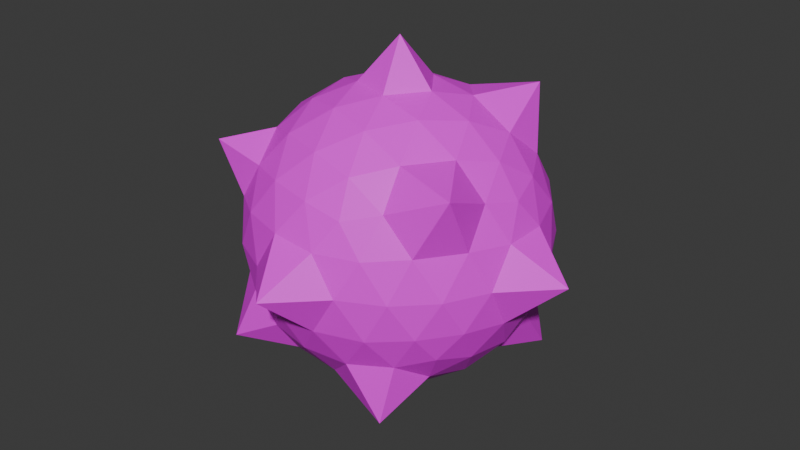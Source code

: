 # Source: player_3.blend  (saved by Blender 4.3.34; exported with 4.5.12 LTS)
import bpy
from mathutils import Matrix  # noqa: F401  (used for matrix-valued properties, if any)

bpy.ops.wm.read_factory_settings(use_empty=True)
scene = bpy.context.scene
scene.name = 'Scene'

# ---- collections
col_collection = bpy.data.collections.new('Collection'); scene.collection.children.link(col_collection)

# ---- images (referenced by path relative to the original .blend; pixels are not part of the script)
import os
ASSET_DIR = os.environ.get("B2B_ASSET_DIR", "")  # directory of the original .blend (textures are referenced by path, not embedded)
HERE = os.path.dirname(os.path.abspath(__file__))  # packed textures are extracted next to this script under _unpacked/

def load_image(name, relpath, width, height, colorspace="sRGB"):
    """Load a texture the original file referenced (path relative to the .blend, or extracted next to this script)."""
    p = next((c for c in (os.path.join(HERE, relpath), os.path.join(ASSET_DIR, relpath)) if relpath and os.path.exists(c)), "")
    if p:
        img = bpy.data.images.load(p, check_existing=True)
        img.name = name
    else:  # same state as the original file: an image datablock whose file is absent (Cycles renders it pink)
        img = bpy.data.images.new(name, width, height)
        img.source = "FILE"
        img.filepath = "//" + (relpath or name)
    img.colorspace_settings.name = colorspace
    return img
img_color_palette_png_001 = load_image('color-palette.png.001', 'color-palette.png', 1024, 1024, 'sRGB')

# ---- materials (node trees are filled in below, after node groups)
mat_material = bpy.data.materials.new('Material')
mat_material.alpha_threshold = 0.0
mat_material.roughness = 0.5
mat_material.line_color = (0.0, 0.0, 0.0, 1.0)

# ---- material node trees
mat_material.use_nodes = True; mat_material.node_tree.nodes.clear()
_N = mat_material.node_tree.nodes; _L = mat_material.node_tree.links
n0 = _N.new('ShaderNodeOutputMaterial'); n0.name = 'Material Output'; n0.location = (300, 300)
n1 = _N.new('ShaderNodeBsdfPrincipled'); n1.name = 'Principled BSDF'; n1.location = (10, 300)
n1.inputs[3].default_value = 1.45
n2 = _N.new('ShaderNodeTexImage'); n2.name = 'Image Texture'; n2.location = (-280, 260)
n2.image = img_color_palette_png_001
_L.new(n1.outputs[0], n0.inputs[0])
_L.new(n2.outputs[0], n1.inputs[0])
n0.is_active_output = True

# ---- world
world_world = bpy.data.worlds.new('World'); scene.world = world_world
world_world.use_nodes = True; world_world.node_tree.nodes.clear()
_N = world_world.node_tree.nodes; _L = world_world.node_tree.links
n0 = _N.new('ShaderNodeOutputWorld'); n0.name = 'World Output'; n0.location = (300, 300)
n1 = _N.new('ShaderNodeBackground'); n1.name = 'Background'; n1.location = (10, 300)
n1.inputs[0].default_value = (0.05088, 0.05088, 0.05088, 1.0)
_L.new(n1.outputs[0], n0.inputs[0])
n0.is_active_output = True
world_world.color = (0.05088, 0.05088, 0.05088)
world_world.sun_shadow_jitter_overblur = 0.0

# ---- meshes
me_icosphere = bpy.data.meshes.new('Icosphere')
me_icosphere.from_pydata([(0.006016, 0.003369, -1.258), (0.7236, -0.5257, -0.4472), (-0.2764, -0.8506, -0.4472), (-0.8944, 0.0, -0.4472), (-0.2764, 0.8506, -0.4472), (0.7236, 0.5257, -0.4472), (0.2764, -0.8506, 0.4472), (-0.9075, -0.6603, 0.5685), (-0.7236, 0.5257, 0.4472), (0.2764, 0.8506, 0.4472), (0.8944, 0.0, 0.4472), (0.006016, 0.003369, 1.266), (-0.2328, -0.7166, -0.6575), (-0.1625, -0.5, -0.8507), (-0.07761, -0.2389, -0.9679), (0.2032, -0.1476, -0.9679), (0.4253, -0.309, -0.8507), (0.6095, -0.4429, -0.6575), (0.5319, -0.6817, -0.5023), (0.2629, -0.809, -0.5257), (-0.02964, -0.8642, -0.5023), (0.8127, 0.2952, -0.5023), (0.8506, 0.0, -0.5257), (0.8127, -0.2952, -0.5023), (0.2032, 0.1476, -0.9679), (0.4253, 0.309, -0.8507), (0.7755, 0.5624, -0.8261), (-0.7534, 0.0, -0.6575), (-0.5257, 0.0, -0.8507), (-0.2511, 0.0, -0.9679), (-0.6049, -0.9012, -0.6302), (-0.6882, -0.5, -0.5257), (-0.8311, -0.2389, -0.5023), (-0.2328, 0.7166, -0.6575), (-0.1625, 0.5, -0.8507), (-0.07761, 0.2389, -0.9679), (-0.8311, 0.2389, -0.5023), (-0.8628, 0.6346, -0.6597), (-0.484, 0.7166, -0.5023), (-0.02964, 0.8642, -0.5023), (0.2629, 0.809, -0.5257), (0.5319, 0.6817, -0.5023), (0.9566, -0.1476, 0.2511), (0.9511, -0.309, -1.752e-08), (0.8607, -0.4429, -0.2512), (0.8607, 0.4429, -0.2512), (0.9511, 0.309, 1.752e-08), (0.9566, 0.1476, 0.2511), (0.1552, -0.9554, 0.2512), (0.006016, -1.259, 0.003941), (-0.1552, -0.9554, -0.2512), (0.6872, -0.6817, -0.2512), (0.5878, -0.809, 1.752e-08), (0.436, -0.8642, 0.2512), (-0.8607, -0.4429, 0.2512), (-0.9511, -0.309, -1.752e-08), (-0.9566, -0.1476, -0.2511), (-0.436, -0.8642, -0.2512), (-0.5878, -0.809, 1.752e-08), (-0.6872, -0.6817, 0.2512), (-0.6872, 0.6817, 0.2512), (-0.5878, 0.809, -1.752e-08), (-0.436, 0.8642, -0.2512), (-0.9566, 0.1476, -0.2511), (-0.9511, 0.309, 1.752e-08), (-0.8607, 0.4429, 0.2512), (0.436, 0.8642, 0.2512), (0.5878, 0.809, -1.752e-08), (0.6872, 0.6817, -0.2512), (-0.1552, 0.9554, -0.2512), (0.006016, 1.266, 0.003942), (0.1552, 0.9554, 0.2512), (0.8311, -0.2389, 0.5023), (0.8748, -0.6278, 0.6676), (0.484, -0.7166, 0.5023), (0.02964, -0.8642, 0.5023), (-0.2629, -0.809, 0.5257), (-0.5319, -0.6817, 0.5023), (-0.8127, -0.2952, 0.5023), (-0.8506, 0.0, 0.5257), (-0.8127, 0.2952, 0.5023), (-0.6655, 0.864, 0.638), (-0.2629, 0.809, 0.5257), (0.02964, 0.8642, 0.5023), (0.484, 0.7166, 0.5023), (0.6882, 0.5, 0.5257), (0.8311, 0.2389, 0.5023), (0.07761, -0.2389, 0.9679), (0.1625, -0.5, 0.8507), (0.2328, -0.7166, 0.6575), (0.7534, 0.0, 0.6575), (0.5257, 0.0, 0.8507), (0.2511, 0.0, 0.9679), (-0.2032, -0.1476, 0.9679), (-0.4253, -0.309, 0.8507), (-0.6095, -0.4429, 0.6575), (-0.2032, 0.1476, 0.9679), (-0.4253, 0.309, 0.8507), (-0.6095, 0.4429, 0.6575), (0.07761, 0.2389, 0.9679), (0.1625, 0.5, 0.8507), (0.2328, 0.7166, 0.6575), (0.3618, 0.2629, 0.8944), (0.6382, 0.2629, 0.7236), (0.5706, 0.667, 0.9174), (-0.1382, 0.4253, 0.8944), (-0.05279, 0.6882, 0.7236), (-0.3618, 0.5878, 0.7236), (-0.4472, 0.0, 0.8944), (-0.6708, 0.1625, 0.7236), (-0.6708, -0.1625, 0.7236), (-0.1382, -0.4253, 0.8944), (-0.3618, -0.5878, 0.7236), (-0.05279, -0.6882, 0.7236), (0.3618, -0.2629, 0.8944), (0.4472, -0.5257, 0.7236), (0.6382, -0.2629, 0.7236), (0.8618, 0.4253, 0.2764), (0.809, 0.5878, 0.0), (0.6708, 0.6882, 0.2764), (-0.1382, 0.9511, 0.2764), (-0.309, 0.9511, -4.92e-07), (-0.4472, 0.8506, 0.2764), (-0.9472, 0.1625, 0.2764), (-1.256, 0.003369, 0.003942), (-0.9472, -0.1625, 0.2764), (-0.4472, -0.8506, 0.2764), (-0.309, -0.9511, -7.872e-07), (-0.1382, -0.9511, 0.2764), (0.6708, -0.6882, 0.2764), (0.809, -0.5878, -1.902e-06), (0.8618, -0.4253, 0.2764), (0.309, 0.9511, -2.615e-14), (0.4472, 0.8506, -0.2764), (0.1382, 0.9511, -0.2764), (-0.809, 0.5878, -7.845e-14), (-0.6708, 0.6882, -0.2764), (-0.8618, 0.4253, -0.2764), (-0.809, -0.5878, 8.031e-14), (-0.8618, -0.4253, -0.2764), (-0.6708, -0.6882, -0.2764), (0.309, -0.9511, 2.802e-14), (0.1382, -0.9511, -0.2764), (0.4472, -0.8506, -0.2764), (1.268, 0.003369, 0.003941), (0.9472, -0.1625, -0.2764), (0.9472, 0.1625, -0.2764), (0.3618, 0.5878, -0.7236), (0.1382, 0.4253, -0.8944), (0.05279, 0.6882, -0.7236), (-0.4472, 0.5257, -0.7236), (-0.3618, 0.2629, -0.8944), (-0.6382, 0.2629, -0.7236), (-0.6382, -0.2629, -0.7236), (-0.3618, -0.2629, -0.8944), (-0.4472, -0.5257, -0.7236), (0.6708, 0.1625, -0.7236), (0.6708, -0.1625, -0.7236), (0.4472, -7.38e-07, -0.8944), (0.05279, -0.6882, -0.7236), (0.1382, -0.4253, -0.8944), (0.4628, -0.7386, -0.9095)], [], [(0, 15, 14), (1, 17, 23), (0, 14, 29), (0, 29, 35), (0, 35, 24), (1, 23, 44), (2, 20, 50), (3, 32, 56), (4, 38, 62), (5, 41, 68), (1, 44, 51), (2, 50, 57), (3, 56, 63), (4, 62, 69), (5, 68, 45), (6, 74, 89), (7, 77, 95), (8, 80, 98), (9, 83, 101), (10, 86, 90), (92, 99, 11), (91, 102, 92), (90, 103, 91), (92, 102, 99), (102, 100, 99), (91, 103, 102), (103, 104, 102), (102, 104, 100), (104, 101, 100), (90, 86, 103), (86, 85, 103), (103, 85, 104), (85, 84, 104), (104, 84, 101), (84, 9, 101), (99, 96, 11), (100, 105, 99), (101, 106, 100), (99, 105, 96), (105, 97, 96), (100, 106, 105), (106, 107, 105), (105, 107, 97), (107, 98, 97), (101, 83, 106), (83, 82, 106), (106, 82, 107), (82, 81, 107), (107, 81, 98), (81, 8, 98), (96, 93, 11), (97, 108, 96), (98, 109, 97), (96, 108, 93), (108, 94, 93), (97, 109, 108), (109, 110, 108), (108, 110, 94), (110, 95, 94), (98, 80, 109), (80, 79, 109), (109, 79, 110), (79, 78, 110), (110, 78, 95), (78, 7, 95), (93, 87, 11), (94, 111, 93), (95, 112, 94), (93, 111, 87), (111, 88, 87), (94, 112, 111), (112, 113, 111), (111, 113, 88), (113, 89, 88), (95, 77, 112), (77, 76, 112), (112, 76, 113), (76, 75, 113), (113, 75, 89), (75, 6, 89), (87, 92, 11), (88, 114, 87), (89, 115, 88), (87, 114, 92), (114, 91, 92), (88, 115, 114), (115, 116, 114), (114, 116, 91), (116, 90, 91), (89, 74, 115), (74, 73, 115), (115, 73, 116), (73, 72, 116), (116, 72, 90), (72, 10, 90), (47, 86, 10), (46, 117, 47), (45, 118, 46), (47, 117, 86), (117, 85, 86), (46, 118, 117), (118, 119, 117), (117, 119, 85), (119, 84, 85), (45, 68, 118), (68, 67, 118), (118, 67, 119), (67, 66, 119), (119, 66, 84), (66, 9, 84), (71, 83, 9), (70, 120, 71), (69, 121, 70), (71, 120, 83), (120, 82, 83), (70, 121, 120), (121, 122, 120), (120, 122, 82), (122, 81, 82), (69, 62, 121), (62, 61, 121), (121, 61, 122), (61, 60, 122), (122, 60, 81), (60, 8, 81), (65, 80, 8), (64, 123, 65), (63, 124, 64), (65, 123, 80), (123, 79, 80), (64, 124, 123), (124, 125, 123), (123, 125, 79), (125, 78, 79), (63, 56, 124), (56, 55, 124), (124, 55, 125), (55, 54, 125), (125, 54, 78), (54, 7, 78), (59, 77, 7), (58, 126, 59), (57, 127, 58), (59, 126, 77), (126, 76, 77), (58, 127, 126), (127, 128, 126), (126, 128, 76), (128, 75, 76), (57, 50, 127), (50, 49, 127), (127, 49, 128), (49, 48, 128), (128, 48, 75), (48, 6, 75), (53, 74, 6), (52, 129, 53), (51, 130, 52), (53, 129, 74), (129, 73, 74), (52, 130, 129), (130, 131, 129), (129, 131, 73), (131, 72, 73), (51, 44, 130), (44, 43, 130), (130, 43, 131), (43, 42, 131), (131, 42, 72), (42, 10, 72), (66, 71, 9), (67, 132, 66), (68, 133, 67), (66, 132, 71), (132, 70, 71), (67, 133, 132), (133, 134, 132), (132, 134, 70), (134, 69, 70), (68, 41, 133), (41, 40, 133), (133, 40, 134), (40, 39, 134), (134, 39, 69), (39, 4, 69), (60, 65, 8), (61, 135, 60), (62, 136, 61), (60, 135, 65), (135, 64, 65), (61, 136, 135), (136, 137, 135), (135, 137, 64), (137, 63, 64), (62, 38, 136), (38, 37, 136), (136, 37, 137), (37, 36, 137), (137, 36, 63), (36, 3, 63), (54, 59, 7), (55, 138, 54), (56, 139, 55), (54, 138, 59), (138, 58, 59), (55, 139, 138), (139, 140, 138), (138, 140, 58), (140, 57, 58), (56, 32, 139), (32, 31, 139), (139, 31, 140), (31, 30, 140), (140, 30, 57), (30, 2, 57), (48, 53, 6), (49, 141, 48), (50, 142, 49), (48, 141, 53), (141, 52, 53), (49, 142, 141), (142, 143, 141), (141, 143, 52), (143, 51, 52), (50, 20, 142), (20, 19, 142), (142, 19, 143), (19, 18, 143), (143, 18, 51), (18, 1, 51), (42, 47, 10), (43, 144, 42), (44, 145, 43), (42, 144, 47), (144, 46, 47), (43, 145, 144), (145, 146, 144), (144, 146, 46), (146, 45, 46), (44, 23, 145), (23, 22, 145), (145, 22, 146), (22, 21, 146), (146, 21, 45), (21, 5, 45), (26, 41, 5), (25, 147, 26), (24, 148, 25), (26, 147, 41), (147, 40, 41), (25, 148, 147), (148, 149, 147), (147, 149, 40), (149, 39, 40), (24, 35, 148), (35, 34, 148), (148, 34, 149), (34, 33, 149), (149, 33, 39), (33, 4, 39), (33, 38, 4), (34, 150, 33), (35, 151, 34), (33, 150, 38), (150, 37, 38), (34, 151, 150), (151, 152, 150), (150, 152, 37), (152, 36, 37), (35, 29, 151), (29, 28, 151), (151, 28, 152), (28, 27, 152), (152, 27, 36), (27, 3, 36), (27, 32, 3), (28, 153, 27), (29, 154, 28), (27, 153, 32), (153, 31, 32), (28, 154, 153), (154, 155, 153), (153, 155, 31), (155, 30, 31), (29, 14, 154), (14, 13, 154), (154, 13, 155), (13, 12, 155), (155, 12, 30), (12, 2, 30), (21, 26, 5), (22, 156, 21), (23, 157, 22), (21, 156, 26), (156, 25, 26), (22, 157, 156), (157, 158, 156), (156, 158, 25), (158, 24, 25), (23, 17, 157), (17, 16, 157), (157, 16, 158), (16, 15, 158), (158, 15, 24), (15, 0, 24), (12, 20, 2), (13, 159, 12), (14, 160, 13), (12, 159, 20), (159, 19, 20), (13, 160, 159), (160, 161, 159), (159, 161, 19), (161, 18, 19), (14, 15, 160), (15, 16, 160), (160, 16, 161), (16, 17, 161), (161, 17, 18), (17, 1, 18)])
_uv = me_icosphere.uv_layers.new(name='UVMap')
_uv.uv.foreach_set('vector', [0.4945, 0.3555, 0.4934, 0.3537, 0.4951, 0.3537, 0.8262, 0.6152, 0.8247, 0.6155, 0.8255, 0.6139, 0.4831, 0.3411, 0.482, 0.3393, 0.4835, 0.3388, 0.4831, 0.3411, 0.4835, 0.3388, 0.4848, 0.3399, 0.5035, 0.3351, 0.502, 0.3341, 0.5035, 0.3331, 0.8262, 0.6152, 0.8255, 0.6139, 0.8271, 0.614, 0.8369, 0.6026, 0.8371, 0.6041, 0.8357, 0.6032, 0.8247, 0.5911, 0.8232, 0.5913, 0.8241, 0.5899, 0.8326, 0.5965, 0.8315, 0.5969, 0.8315, 0.5954, 0.8389, 0.5958, 0.8376, 0.5964, 0.8384, 0.5947, 0.8274, 0.5532, 0.8284, 0.552, 0.8285, 0.5536, 0.8369, 0.6026, 0.8357, 0.6032, 0.8358, 0.6015, 0.8247, 0.5911, 0.8241, 0.5899, 0.8258, 0.5902, 0.8326, 0.5965, 0.8315, 0.5954, 0.8331, 0.5953, 0.8227, 0.6098, 0.8229, 0.6086, 0.8242, 0.6094, 0.8311, 0.6054, 0.8307, 0.6067, 0.8299, 0.605, 0.493, 0.3538, 0.493, 0.3558, 0.4915, 0.3548, 0.8262, 0.6012, 0.8257, 0.6026, 0.8248, 0.601, 0.8353, 0.5908, 0.8338, 0.5906, 0.8351, 0.5895, 0.8455, 0.5432, 0.8439, 0.5431, 0.845, 0.5417, 0.5026, 0.3431, 0.501, 0.3427, 0.5019, 0.3409, 0.8433, 0.602, 0.8415, 0.6016, 0.8428, 0.6004, 0.8438, 0.6038, 0.842, 0.6035, 0.8433, 0.602, 0.8428, 0.6004, 0.8415, 0.6016, 0.8412, 0.6, 0.8415, 0.6016, 0.84, 0.6013, 0.8412, 0.6, 0.8433, 0.602, 0.842, 0.6035, 0.8415, 0.6016, 0.5018, 0.3462, 0.4991, 0.3459, 0.5013, 0.3443, 0.4995, 0.3331, 0.4995, 0.3304, 0.501, 0.3322, 0.4995, 0.3304, 0.502, 0.3311, 0.501, 0.3322, 0.845, 0.5417, 0.8439, 0.5431, 0.8433, 0.5414, 0.8439, 0.5431, 0.8422, 0.5428, 0.8433, 0.5414, 0.5018, 0.3462, 0.5008, 0.3476, 0.4991, 0.3459, 0.4979, 0.3327, 0.4965, 0.333, 0.4968, 0.3304, 0.4968, 0.3304, 0.4965, 0.333, 0.4949, 0.3322, 0.8367, 0.5903, 0.8353, 0.5908, 0.8351, 0.5895, 0.5036, 0.3324, 0.502, 0.3322, 0.5036, 0.3304, 0.84, 0.6013, 0.84, 0.5996, 0.8412, 0.6, 0.8351, 0.5895, 0.8334, 0.5892, 0.8348, 0.5882, 0.8204, 0.6001, 0.822, 0.5997, 0.8212, 0.6012, 0.822, 0.5997, 0.8229, 0.601, 0.8212, 0.6012, 0.8212, 0.5987, 0.8231, 0.5984, 0.822, 0.5997, 0.8231, 0.5984, 0.824, 0.5996, 0.822, 0.5997, 0.822, 0.5997, 0.824, 0.5996, 0.8229, 0.601, 0.824, 0.5996, 0.8248, 0.601, 0.8229, 0.601, 0.8351, 0.5895, 0.8338, 0.5906, 0.8334, 0.5892, 0.8338, 0.5906, 0.8321, 0.5906, 0.8334, 0.5892, 0.8334, 0.5892, 0.8321, 0.5906, 0.8316, 0.5893, 0.5012, 0.3399, 0.503, 0.3384, 0.503, 0.3403, 0.4837, 0.3423, 0.486, 0.3417, 0.4845, 0.3438, 0.486, 0.3417, 0.486, 0.344, 0.4845, 0.3438, 0.4809, 0.3439, 0.4801, 0.3455, 0.4786, 0.3437, 0.8229, 0.601, 0.8219, 0.6026, 0.8212, 0.6012, 0.8248, 0.601, 0.8239, 0.6026, 0.8229, 0.601, 0.8212, 0.6012, 0.8219, 0.6026, 0.8203, 0.6028, 0.8219, 0.6026, 0.8211, 0.6043, 0.8203, 0.6028, 0.8229, 0.601, 0.8239, 0.6026, 0.8219, 0.6026, 0.8252, 0.5405, 0.8242, 0.5423, 0.8232, 0.5406, 0.8219, 0.6026, 0.823, 0.6043, 0.8211, 0.6043, 0.823, 0.6043, 0.8222, 0.6058, 0.8211, 0.6043, 0.826, 0.539, 0.8269, 0.5405, 0.8252, 0.5405, 0.8269, 0.5405, 0.8261, 0.5422, 0.8252, 0.5405, 0.8252, 0.5405, 0.8261, 0.5422, 0.8242, 0.5423, 0.8249, 0.6042, 0.824, 0.6058, 0.823, 0.6043, 0.823, 0.6043, 0.824, 0.6058, 0.8222, 0.6058, 0.4838, 0.3485, 0.4828, 0.3506, 0.482, 0.3486, 0.4988, 0.3554, 0.4971, 0.3554, 0.4975, 0.3536, 0.8211, 0.6043, 0.8196, 0.6043, 0.8203, 0.6028, 0.8222, 0.6058, 0.8206, 0.606, 0.8211, 0.6043, 0.8203, 0.6028, 0.8196, 0.6043, 0.819, 0.6026, 0.8462, 0.5361, 0.847, 0.5375, 0.8453, 0.5371, 0.8211, 0.6043, 0.8206, 0.606, 0.8196, 0.6043, 0.8218, 0.5439, 0.8204, 0.5438, 0.8208, 0.5422, 0.8462, 0.5361, 0.8481, 0.5366, 0.847, 0.5375, 0.8481, 0.5366, 0.8487, 0.5381, 0.847, 0.5375, 0.8222, 0.6058, 0.8218, 0.6072, 0.8206, 0.606, 0.8313, 0.6005, 0.831, 0.6021, 0.8298, 0.6014, 0.8311, 0.5393, 0.8322, 0.54, 0.8309, 0.5412, 0.831, 0.6021, 0.831, 0.6039, 0.8297, 0.6033, 0.8297, 0.6033, 0.831, 0.6039, 0.8299, 0.605, 0.831, 0.6039, 0.8311, 0.6054, 0.8299, 0.605, 0.5038, 0.3419, 0.5026, 0.3431, 0.5019, 0.3409, 0.847, 0.5375, 0.8458, 0.5386, 0.8453, 0.5371, 0.8487, 0.5381, 0.8477, 0.5392, 0.847, 0.5375, 0.844, 0.5992, 0.8446, 0.6007, 0.8428, 0.6004, 0.8446, 0.6007, 0.8433, 0.602, 0.8428, 0.6004, 0.847, 0.5375, 0.8477, 0.5392, 0.8458, 0.5386, 0.8465, 0.6012, 0.8451, 0.6026, 0.8446, 0.6007, 0.8446, 0.6007, 0.8451, 0.6026, 0.8433, 0.602, 0.8451, 0.6026, 0.8438, 0.6038, 0.8433, 0.602, 0.8474, 0.6002, 0.8479, 0.6019, 0.8465, 0.6012, 0.4904, 0.3494, 0.4892, 0.3517, 0.4891, 0.3491, 0.5062, 0.344, 0.5074, 0.3459, 0.5049, 0.3453, 0.5074, 0.3459, 0.5053, 0.3471, 0.5049, 0.3453, 0.8451, 0.6026, 0.8455, 0.6043, 0.8438, 0.6038, 0.8467, 0.5423, 0.8455, 0.5432, 0.845, 0.5417, 0.8438, 0.6065, 0.8427, 0.6052, 0.8443, 0.6052, 0.8444, 0.5457, 0.8432, 0.5444, 0.845, 0.5444, 0.8242, 0.6094, 0.8246, 0.6083, 0.826, 0.6094, 0.8438, 0.6065, 0.842, 0.6065, 0.8427, 0.6052, 0.842, 0.6065, 0.841, 0.6049, 0.8427, 0.6052, 0.8444, 0.5457, 0.8426, 0.5455, 0.8432, 0.5444, 0.8391, 0.5931, 0.838, 0.5915, 0.8394, 0.5913, 0.842, 0.6065, 0.8402, 0.6061, 0.841, 0.6049, 0.838, 0.5915, 0.8367, 0.5903, 0.8381, 0.5899, 0.8397, 0.5945, 0.8384, 0.5947, 0.8391, 0.5931, 0.8384, 0.5947, 0.8375, 0.5933, 0.8391, 0.5931, 0.8391, 0.5931, 0.8375, 0.5933, 0.838, 0.5915, 0.8375, 0.5933, 0.8364, 0.5919, 0.838, 0.5915, 0.838, 0.5915, 0.8364, 0.5919, 0.8367, 0.5903, 0.8364, 0.5919, 0.8353, 0.5908, 0.8367, 0.5903, 0.8346, 0.5921, 0.8338, 0.5906, 0.8353, 0.5908, 0.4933, 0.3366, 0.4926, 0.3348, 0.4944, 0.3348, 0.5001, 0.3527, 0.4991, 0.3513, 0.5015, 0.3513, 0.8346, 0.5921, 0.8328, 0.5921, 0.8338, 0.5906, 0.8328, 0.5921, 0.8321, 0.5906, 0.8338, 0.5906, 0.4934, 0.3538, 0.4915, 0.3522, 0.4934, 0.3517, 0.832, 0.5939, 0.8311, 0.5922, 0.8328, 0.5921, 0.8328, 0.5921, 0.8311, 0.5922, 0.8321, 0.5906, 0.4909, 0.335, 0.4893, 0.3329, 0.4919, 0.3333, 0.8331, 0.5953, 0.8315, 0.5954, 0.832, 0.5939, 0.8315, 0.5954, 0.8305, 0.5939, 0.832, 0.5939, 0.832, 0.5939, 0.8305, 0.5939, 0.8311, 0.5922, 0.8305, 0.5939, 0.8298, 0.5924, 0.8311, 0.5922, 0.4909, 0.335, 0.4896, 0.3351, 0.4893, 0.3329, 0.4871, 0.3434, 0.486, 0.344, 0.486, 0.3417, 0.8273, 0.6023, 0.8257, 0.6026, 0.8262, 0.6012, 0.8282, 0.6037, 0.8267, 0.604, 0.8273, 0.6023, 0.4856, 0.333, 0.4852, 0.3304, 0.4868, 0.3322, 0.8273, 0.6023, 0.8267, 0.604, 0.8257, 0.6026, 0.8267, 0.604, 0.8249, 0.6042, 0.8257, 0.6026, 0.488, 0.3465, 0.4882, 0.3488, 0.4865, 0.3468, 0.4882, 0.3488, 0.4855, 0.3485, 0.4865, 0.3468, 0.8267, 0.604, 0.8258, 0.6058, 0.8249, 0.6042, 0.8258, 0.6058, 0.824, 0.6058, 0.8249, 0.6042, 0.4856, 0.333, 0.4838, 0.3326, 0.4852, 0.3304, 0.4838, 0.3326, 0.4831, 0.3315, 0.4852, 0.3304, 0.4882, 0.3488, 0.4862, 0.3498, 0.4855, 0.3485, 0.8264, 0.6071, 0.8247, 0.6071, 0.8258, 0.6058, 0.8258, 0.6058, 0.8247, 0.6071, 0.824, 0.6058, 0.4845, 0.3499, 0.4828, 0.3506, 0.4838, 0.3485, 0.4927, 0.3424, 0.4911, 0.3432, 0.4909, 0.3409, 0.8344, 0.6004, 0.8326, 0.6011, 0.8329, 0.5997, 0.8358, 0.6015, 0.8342, 0.6021, 0.8344, 0.6004, 0.8329, 0.5997, 0.8326, 0.6011, 0.8313, 0.6005, 0.8326, 0.6011, 0.831, 0.6021, 0.8313, 0.6005, 0.8344, 0.6004, 0.8342, 0.6021, 0.8326, 0.6011, 0.8342, 0.6021, 0.8324, 0.603, 0.8326, 0.6011, 0.8326, 0.6011, 0.8324, 0.603, 0.831, 0.6021, 0.8324, 0.603, 0.831, 0.6039, 0.831, 0.6021, 0.8358, 0.6015, 0.8357, 0.6032, 0.8342, 0.6021, 0.5033, 0.3369, 0.502, 0.3382, 0.502, 0.3358, 0.499, 0.3522, 0.4971, 0.3536, 0.4971, 0.3517, 0.4915, 0.3543, 0.4904, 0.3527, 0.4915, 0.3517, 0.8324, 0.603, 0.8324, 0.6048, 0.831, 0.6039, 0.8324, 0.6048, 0.8311, 0.6054, 0.831, 0.6039, 0.8335, 0.5444, 0.8319, 0.5446, 0.8324, 0.5434, 0.8349, 0.5455, 0.8332, 0.5459, 0.8335, 0.5444, 0.8352, 0.6084, 0.8336, 0.609, 0.8337, 0.6076, 0.8335, 0.5444, 0.8332, 0.5459, 0.8319, 0.5446, 0.4917, 0.3507, 0.4892, 0.3517, 0.4904, 0.3494, 0.8337, 0.6076, 0.8336, 0.609, 0.832, 0.6079, 0.8483, 0.6055, 0.847, 0.605, 0.8483, 0.6036, 0.502, 0.3384, 0.5004, 0.3374, 0.502, 0.3358, 0.5004, 0.3374, 0.4995, 0.3364, 0.502, 0.3358, 0.8285, 0.5536, 0.8284, 0.552, 0.8296, 0.5523, 0.8271, 0.614, 0.828, 0.6126, 0.8284, 0.6144, 0.8483, 0.6055, 0.8468, 0.6066, 0.847, 0.605, 0.8468, 0.6066, 0.8455, 0.606, 0.847, 0.605, 0.847, 0.605, 0.8455, 0.606, 0.8455, 0.6043, 0.8455, 0.606, 0.8443, 0.6052, 0.8455, 0.6043, 0.8364, 0.5919, 0.8346, 0.5921, 0.8353, 0.5908, 0.8375, 0.5933, 0.8357, 0.5935, 0.8364, 0.5919, 0.8396, 0.5327, 0.838, 0.5331, 0.8388, 0.5313, 0.8364, 0.5919, 0.8357, 0.5935, 0.8346, 0.5921, 0.4955, 0.3363, 0.4933, 0.3366, 0.4944, 0.3348, 0.8375, 0.5933, 0.8368, 0.5951, 0.8357, 0.5935, 0.8368, 0.5951, 0.8348, 0.5953, 0.8357, 0.5935, 0.4955, 0.3363, 0.4946, 0.3381, 0.4933, 0.3366, 0.501, 0.3539, 0.5001, 0.3527, 0.5015, 0.3513, 0.8396, 0.5327, 0.8389, 0.5343, 0.838, 0.5331, 0.8389, 0.5343, 0.8371, 0.5346, 0.838, 0.5331, 0.8368, 0.5951, 0.8359, 0.5967, 0.8348, 0.5953, 0.8359, 0.5967, 0.8341, 0.5967, 0.8348, 0.5953, 0.8348, 0.5953, 0.8341, 0.5967, 0.8331, 0.5953, 0.8341, 0.5967, 0.8326, 0.5965, 0.8331, 0.5953, 0.8273, 0.6007, 0.8273, 0.6023, 0.8262, 0.6012, 0.8283, 0.6002, 0.8285, 0.6019, 0.8273, 0.6007, 0.8315, 0.5954, 0.8303, 0.5956, 0.8305, 0.5939, 0.8273, 0.6007, 0.8285, 0.6019, 0.8273, 0.6023, 0.8285, 0.6019, 0.8282, 0.6037, 0.8273, 0.6023, 0.8305, 0.5939, 0.8303, 0.5956, 0.8294, 0.594, 0.8288, 0.5923, 0.8274, 0.5911, 0.8286, 0.5905, 0.8286, 0.5905, 0.8274, 0.5911, 0.827, 0.5895, 0.8274, 0.5911, 0.8258, 0.5902, 0.827, 0.5895, 0.8315, 0.5954, 0.8315, 0.5969, 0.8303, 0.5956, 0.4912, 0.3396, 0.4891, 0.3408, 0.49, 0.3384, 0.4971, 0.3521, 0.4953, 0.3538, 0.4953, 0.3517, 0.4881, 0.3355, 0.4858, 0.3346, 0.4872, 0.3338, 0.8274, 0.5911, 0.8261, 0.5919, 0.8258, 0.5902, 0.8261, 0.5919, 0.8247, 0.5911, 0.8258, 0.5902, 0.5032, 0.3552, 0.5015, 0.3548, 0.5032, 0.3533, 0.8277, 0.545, 0.8263, 0.5462, 0.826, 0.5451, 0.8241, 0.5899, 0.8223, 0.5901, 0.8233, 0.5888, 0.826, 0.5451, 0.8263, 0.5462, 0.8246, 0.546, 0.8358, 0.537, 0.8356, 0.5384, 0.8341, 0.5376, 0.8233, 0.5888, 0.8223, 0.5901, 0.8215, 0.5891, 0.8235, 0.528, 0.8218, 0.5286, 0.8227, 0.5271, 0.8358, 0.537, 0.8374, 0.538, 0.8356, 0.5384, 0.8361, 0.6001, 0.8358, 0.6015, 0.8344, 0.6004, 0.8241, 0.5899, 0.8232, 0.5913, 0.8223, 0.5901, 0.8232, 0.5913, 0.8215, 0.5918, 0.8223, 0.5901, 0.8223, 0.5901, 0.8215, 0.5918, 0.8206, 0.5907, 0.4813, 0.3345, 0.4787, 0.3348, 0.4803, 0.3334, 0.4959, 0.3428, 0.498, 0.3434, 0.4956, 0.3442, 0.498, 0.3434, 0.4967, 0.3453, 0.4956, 0.3442, 0.8336, 0.5427, 0.8335, 0.5444, 0.8324, 0.5434, 0.4915, 0.3543, 0.4891, 0.3538, 0.4904, 0.3527, 0.4954, 0.3459, 0.4954, 0.3477, 0.4938, 0.3467, 0.8336, 0.5427, 0.8351, 0.5438, 0.8335, 0.5444, 0.8351, 0.5438, 0.8349, 0.5455, 0.8335, 0.5444, 0.4946, 0.3517, 0.4953, 0.3537, 0.4934, 0.3537, 0.8356, 0.605, 0.8355, 0.6069, 0.8338, 0.6059, 0.8338, 0.6059, 0.8355, 0.6069, 0.8337, 0.6076, 0.8355, 0.6069, 0.8352, 0.6084, 0.8337, 0.6076, 0.8357, 0.6032, 0.8371, 0.6041, 0.8356, 0.605, 0.8371, 0.6041, 0.8371, 0.6059, 0.8356, 0.605, 0.8356, 0.605, 0.8371, 0.6059, 0.8355, 0.6069, 0.8371, 0.6059, 0.8368, 0.6076, 0.8355, 0.6069, 0.8367, 0.5448, 0.838, 0.5455, 0.8364, 0.5463, 0.8258, 0.6166, 0.8262, 0.6152, 0.8273, 0.6157, 0.8455, 0.606, 0.8438, 0.6065, 0.8443, 0.6052, 0.5066, 0.3494, 0.5051, 0.3513, 0.5052, 0.3487, 0.8271, 0.614, 0.8264, 0.6124, 0.828, 0.6126, 0.5052, 0.3487, 0.5051, 0.3513, 0.5035, 0.3492, 0.502, 0.3331, 0.5002, 0.3345, 0.4995, 0.3331, 0.4877, 0.3553, 0.4862, 0.3552, 0.4879, 0.3529, 0.4862, 0.3552, 0.4851, 0.3535, 0.4879, 0.3529, 0.502, 0.3331, 0.5013, 0.3358, 0.5002, 0.3345, 0.8254, 0.6107, 0.8242, 0.6094, 0.826, 0.6094, 0.8271, 0.614, 0.8255, 0.6139, 0.8264, 0.6124, 0.8255, 0.6139, 0.8246, 0.6123, 0.8264, 0.6124, 0.8264, 0.6124, 0.8246, 0.6123, 0.8254, 0.6107, 0.8246, 0.6123, 0.8236, 0.6108, 0.8254, 0.6107, 0.8254, 0.6107, 0.8236, 0.6108, 0.8242, 0.6094, 0.8236, 0.6108, 0.8227, 0.6098, 0.8242, 0.6094, 0.4992, 0.3409, 0.4974, 0.3391, 0.4987, 0.3386, 0.4995, 0.3384, 0.5012, 0.3391, 0.4995, 0.3406, 0.8201, 0.6141, 0.8193, 0.6127, 0.8208, 0.6125, 0.4992, 0.3409, 0.4966, 0.3405, 0.4974, 0.3391, 0.8368, 0.5977, 0.8359, 0.5967, 0.8376, 0.5964, 0.8208, 0.6125, 0.8193, 0.6127, 0.8202, 0.6109, 0.8193, 0.6127, 0.8188, 0.6112, 0.8202, 0.6109, 0.8368, 0.5977, 0.8349, 0.598, 0.8359, 0.5967, 0.8349, 0.598, 0.8341, 0.5967, 0.8359, 0.5967, 0.8201, 0.6141, 0.8189, 0.6143, 0.8193, 0.6127, 0.8251, 0.5972, 0.8268, 0.5966, 0.8261, 0.5981, 0.8261, 0.5981, 0.8268, 0.5966, 0.8279, 0.5974, 0.8268, 0.5966, 0.8283, 0.5958, 0.8279, 0.5974, 0.8349, 0.598, 0.8331, 0.5977, 0.8341, 0.5967, 0.8331, 0.5977, 0.8326, 0.5965, 0.8341, 0.5967, 0.8283, 0.5958, 0.8287, 0.594, 0.8294, 0.595, 0.8268, 0.5966, 0.8273, 0.5948, 0.8283, 0.5958, 0.8251, 0.5972, 0.8255, 0.5956, 0.8268, 0.5966, 0.8283, 0.5958, 0.8273, 0.5948, 0.8287, 0.594, 0.4918, 0.3409, 0.4891, 0.3408, 0.4912, 0.3396, 0.8268, 0.5966, 0.8255, 0.5956, 0.8273, 0.5948, 0.8255, 0.5956, 0.8259, 0.5936, 0.8273, 0.5948, 0.4871, 0.3376, 0.4857, 0.3364, 0.4881, 0.3355, 0.4857, 0.3364, 0.4858, 0.3346, 0.4881, 0.3355, 0.8251, 0.5972, 0.8238, 0.5961, 0.8255, 0.5956, 0.825, 0.534, 0.8253, 0.5323, 0.8268, 0.5335, 0.8268, 0.5335, 0.8253, 0.5323, 0.8271, 0.5316, 0.8253, 0.5323, 0.8257, 0.5305, 0.8271, 0.5316, 0.8259, 0.5936, 0.8245, 0.5925, 0.8261, 0.5919, 0.8245, 0.5925, 0.8247, 0.5911, 0.8261, 0.5919, 0.8245, 0.5925, 0.8232, 0.5913, 0.8247, 0.5911, 0.8253, 0.5323, 0.824, 0.531, 0.8257, 0.5305, 0.825, 0.534, 0.8236, 0.5329, 0.8253, 0.5323, 0.8245, 0.5925, 0.8227, 0.593, 0.8232, 0.5913, 0.8227, 0.593, 0.8215, 0.5918, 0.8232, 0.5913, 0.8253, 0.5323, 0.8236, 0.5329, 0.824, 0.531, 0.8236, 0.5329, 0.8222, 0.5316, 0.824, 0.531, 0.8227, 0.593, 0.821, 0.5936, 0.8215, 0.5918, 0.4807, 0.3364, 0.4787, 0.3348, 0.4813, 0.3345, 0.8238, 0.5961, 0.8222, 0.5966, 0.8224, 0.595, 0.8222, 0.5966, 0.8208, 0.5955, 0.8224, 0.595, 0.8236, 0.5329, 0.822, 0.5334, 0.8222, 0.5316, 0.822, 0.5334, 0.8209, 0.5321, 0.8222, 0.5316, 0.5015, 0.3515, 0.5032, 0.3513, 0.5032, 0.3533, 0.498, 0.3457, 0.4967, 0.3453, 0.498, 0.3434, 0.4967, 0.3544, 0.4953, 0.3556, 0.4953, 0.3538, 0.8246, 0.6123, 0.8227, 0.6123, 0.8236, 0.6108, 0.8267, 0.5519, 0.825, 0.552, 0.8258, 0.5503, 0.4834, 0.3536, 0.4824, 0.3551, 0.4811, 0.353, 0.4824, 0.3551, 0.4806, 0.3552, 0.4811, 0.353, 0.8246, 0.6123, 0.8237, 0.614, 0.8227, 0.6123, 0.825, 0.552, 0.823, 0.5521, 0.8239, 0.5503, 0.8227, 0.6123, 0.8218, 0.6141, 0.8208, 0.6125, 0.8218, 0.6141, 0.8201, 0.6141, 0.8208, 0.6125, 0.8255, 0.6139, 0.8247, 0.6155, 0.8237, 0.614, 0.8247, 0.6155, 0.8229, 0.6157, 0.8237, 0.614, 0.825, 0.552, 0.8241, 0.5536, 0.823, 0.5521, 0.8229, 0.6157, 0.8211, 0.6156, 0.8218, 0.6141, 0.8218, 0.6141, 0.8211, 0.6156, 0.8201, 0.6141, 0.4809, 0.3584, 0.4786, 0.3587, 0.4799, 0.3569, 0.8382, 0.603, 0.8371, 0.6041, 0.8369, 0.6026, 0.822, 0.5334, 0.8208, 0.5337, 0.8209, 0.5321, 0.8222, 0.5966, 0.821, 0.5971, 0.8208, 0.5955, 0.8382, 0.603, 0.8384, 0.6048, 0.8371, 0.6041, 0.8384, 0.6048, 0.8371, 0.6059, 0.8371, 0.6041, 0.8208, 0.5955, 0.821, 0.5971, 0.8196, 0.5958, 0.4807, 0.3399, 0.4786, 0.3411, 0.4794, 0.3385, 0.4982, 0.3475, 0.4991, 0.3501, 0.4969, 0.3487, 0.4991, 0.3501, 0.4966, 0.3503, 0.4969, 0.3487, 0.8204, 0.6168, 0.8211, 0.6156, 0.8221, 0.6171, 0.8211, 0.6156, 0.8229, 0.6157, 0.8221, 0.6171, 0.4818, 0.3598, 0.4826, 0.3584, 0.4839, 0.3607, 0.4826, 0.3584, 0.4844, 0.3582, 0.4839, 0.3607, 0.4839, 0.3607, 0.4844, 0.3582, 0.4855, 0.3594, 0.8247, 0.6155, 0.8262, 0.6152, 0.8258, 0.6166])
me_icosphere.materials.append(mat_material)
me_icosphere.update()

# ---- objects
ob_main = bpy.data.objects.new('main', me_icosphere)

# ---- transforms, parenting, visibility, modifiers, constraints
ob_main.location = (0.0, 0.0, 0.0)

# ---- collection membership
col_collection.objects.link(ob_main)

# ---- scene / render settings (as saved in the file)
scene.frame_start = 1; scene.frame_end = 250; scene.frame_set(1)
scene.render.engine = 'BLENDER_EEVEE_NEXT'
bpy.context.view_layer.update()

# ---- added for rendering (the .blend has no active camera and no usable light): camera, sun
cam_auto = bpy.data.cameras.new('AutoCamera')
cam_auto.lens = 50.0
cam_auto.sensor_width = 36.0
cam_auto.clip_end = 1000.0
ob_auto_camera = bpy.data.objects.new('AutoCamera', cam_auto)
scene.collection.objects.link(ob_auto_camera)
ob_auto_camera.location = (4.05208, -4.85191, 3.24079)
ob_auto_camera.rotation_euler = (1.09748, -7.21219e-08, 0.694738)
scene.camera = ob_auto_camera
light_auto_sun = bpy.data.lights.new('AutoSun', 'SUN')
light_auto_sun.energy = 3.0
light_auto_sun.angle = 0.0523599
ob_auto_sun = bpy.data.objects.new('AutoSun', light_auto_sun)
scene.collection.objects.link(ob_auto_sun)
ob_auto_sun.rotation_euler = (0.872665, 0.174533, 0.523599)
bpy.context.view_layer.update()
